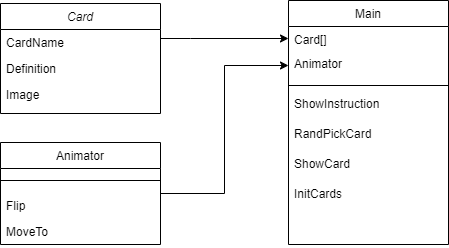

The diagram above was exported from draw.io. Its source (the exported page's mxGraphModel, read from the mxfile embedded in the PNG):
<mxGraphModel dx="1249" dy="550" grid="1" gridSize="10" guides="1" tooltips="1" connect="1" arrows="1" fold="1" page="1" pageScale="1" pageWidth="827" pageHeight="1169" math="0" shadow="0">
  <root>
    <mxCell id="WIyWlLk6GJQsqaUBKTNV-0" />
    <mxCell id="WIyWlLk6GJQsqaUBKTNV-1" parent="WIyWlLk6GJQsqaUBKTNV-0" />
    <mxCell id="k90GfSZTLcMiwAFPtqhK-8" style="edgeStyle=orthogonalEdgeStyle;rounded=0;orthogonalLoop=1;jettySize=auto;html=1;entryX=0;entryY=0.5;entryDx=0;entryDy=0;" edge="1" parent="WIyWlLk6GJQsqaUBKTNV-1" source="zkfFHV4jXpPFQw0GAbJ--0" target="k90GfSZTLcMiwAFPtqhK-3">
      <mxGeometry relative="1" as="geometry">
        <Array as="points">
          <mxPoint x="410" y="138" />
          <mxPoint x="410" y="138" />
        </Array>
      </mxGeometry>
    </mxCell>
    <mxCell id="zkfFHV4jXpPFQw0GAbJ--0" value="Card" style="swimlane;fontStyle=2;align=center;verticalAlign=top;childLayout=stackLayout;horizontal=1;startSize=26;horizontalStack=0;resizeParent=1;resizeLast=0;collapsible=1;marginBottom=0;rounded=0;shadow=0;strokeWidth=1;" parent="WIyWlLk6GJQsqaUBKTNV-1" vertex="1">
      <mxGeometry x="220" y="103" width="160" height="110" as="geometry">
        <mxRectangle x="230" y="140" width="160" height="26" as="alternateBounds" />
      </mxGeometry>
    </mxCell>
    <mxCell id="zkfFHV4jXpPFQw0GAbJ--1" value="CardName" style="text;align=left;verticalAlign=top;spacingLeft=4;spacingRight=4;overflow=hidden;rotatable=0;points=[[0,0.5],[1,0.5]];portConstraint=eastwest;" parent="zkfFHV4jXpPFQw0GAbJ--0" vertex="1">
      <mxGeometry y="26" width="160" height="26" as="geometry" />
    </mxCell>
    <mxCell id="zkfFHV4jXpPFQw0GAbJ--2" value="Definition" style="text;align=left;verticalAlign=top;spacingLeft=4;spacingRight=4;overflow=hidden;rotatable=0;points=[[0,0.5],[1,0.5]];portConstraint=eastwest;rounded=0;shadow=0;html=0;" parent="zkfFHV4jXpPFQw0GAbJ--0" vertex="1">
      <mxGeometry y="52" width="160" height="26" as="geometry" />
    </mxCell>
    <mxCell id="zkfFHV4jXpPFQw0GAbJ--3" value="Image" style="text;align=left;verticalAlign=top;spacingLeft=4;spacingRight=4;overflow=hidden;rotatable=0;points=[[0,0.5],[1,0.5]];portConstraint=eastwest;rounded=0;shadow=0;html=0;" parent="zkfFHV4jXpPFQw0GAbJ--0" vertex="1">
      <mxGeometry y="78" width="160" height="26" as="geometry" />
    </mxCell>
    <mxCell id="k90GfSZTLcMiwAFPtqhK-16" style="edgeStyle=orthogonalEdgeStyle;rounded=0;orthogonalLoop=1;jettySize=auto;html=1;exitX=1;exitY=0.5;exitDx=0;exitDy=0;entryX=0;entryY=0.5;entryDx=0;entryDy=0;" edge="1" parent="WIyWlLk6GJQsqaUBKTNV-1" source="zkfFHV4jXpPFQw0GAbJ--13" target="k90GfSZTLcMiwAFPtqhK-6">
      <mxGeometry relative="1" as="geometry" />
    </mxCell>
    <mxCell id="zkfFHV4jXpPFQw0GAbJ--13" value="Animator" style="swimlane;fontStyle=0;align=center;verticalAlign=top;childLayout=stackLayout;horizontal=1;startSize=26;horizontalStack=0;resizeParent=1;resizeLast=0;collapsible=1;marginBottom=0;rounded=0;shadow=0;strokeWidth=1;" parent="WIyWlLk6GJQsqaUBKTNV-1" vertex="1">
      <mxGeometry x="220" y="242" width="160" height="102" as="geometry">
        <mxRectangle x="340" y="380" width="170" height="26" as="alternateBounds" />
      </mxGeometry>
    </mxCell>
    <mxCell id="zkfFHV4jXpPFQw0GAbJ--15" value="" style="line;html=1;strokeWidth=1;align=left;verticalAlign=middle;spacingTop=-1;spacingLeft=3;spacingRight=3;rotatable=0;labelPosition=right;points=[];portConstraint=eastwest;" parent="zkfFHV4jXpPFQw0GAbJ--13" vertex="1">
      <mxGeometry y="26" width="160" height="24" as="geometry" />
    </mxCell>
    <mxCell id="zkfFHV4jXpPFQw0GAbJ--14" value="Flip" style="text;align=left;verticalAlign=top;spacingLeft=4;spacingRight=4;overflow=hidden;rotatable=0;points=[[0,0.5],[1,0.5]];portConstraint=eastwest;" parent="zkfFHV4jXpPFQw0GAbJ--13" vertex="1">
      <mxGeometry y="50" width="160" height="26" as="geometry" />
    </mxCell>
    <mxCell id="k90GfSZTLcMiwAFPtqhK-5" value="MoveTo" style="text;align=left;verticalAlign=top;spacingLeft=4;spacingRight=4;overflow=hidden;rotatable=0;points=[[0,0.5],[1,0.5]];portConstraint=eastwest;" vertex="1" parent="zkfFHV4jXpPFQw0GAbJ--13">
      <mxGeometry y="76" width="160" height="26" as="geometry" />
    </mxCell>
    <mxCell id="zkfFHV4jXpPFQw0GAbJ--17" value="Main" style="swimlane;fontStyle=0;align=center;verticalAlign=top;childLayout=stackLayout;horizontal=1;startSize=26;horizontalStack=0;resizeParent=1;resizeLast=0;collapsible=1;marginBottom=0;rounded=0;shadow=0;strokeWidth=1;" parent="WIyWlLk6GJQsqaUBKTNV-1" vertex="1">
      <mxGeometry x="508" y="100" width="160" height="244" as="geometry">
        <mxRectangle x="550" y="140" width="160" height="26" as="alternateBounds" />
      </mxGeometry>
    </mxCell>
    <mxCell id="k90GfSZTLcMiwAFPtqhK-3" value="Card[]" style="text;align=left;verticalAlign=top;spacingLeft=4;spacingRight=4;overflow=hidden;rotatable=0;points=[[0,0.5],[1,0.5]];portConstraint=eastwest;" vertex="1" parent="zkfFHV4jXpPFQw0GAbJ--17">
      <mxGeometry y="26" width="160" height="24" as="geometry" />
    </mxCell>
    <mxCell id="k90GfSZTLcMiwAFPtqhK-6" value="Animator" style="text;align=left;verticalAlign=top;spacingLeft=4;spacingRight=4;overflow=hidden;rotatable=0;points=[[0,0.5],[1,0.5]];portConstraint=eastwest;" vertex="1" parent="zkfFHV4jXpPFQw0GAbJ--17">
      <mxGeometry y="50" width="160" height="30" as="geometry" />
    </mxCell>
    <mxCell id="zkfFHV4jXpPFQw0GAbJ--23" value="" style="line;html=1;strokeWidth=1;align=left;verticalAlign=middle;spacingTop=-1;spacingLeft=3;spacingRight=3;rotatable=0;labelPosition=right;points=[];portConstraint=eastwest;" parent="zkfFHV4jXpPFQw0GAbJ--17" vertex="1">
      <mxGeometry y="80" width="160" height="10" as="geometry" />
    </mxCell>
    <mxCell id="zkfFHV4jXpPFQw0GAbJ--24" value="ShowInstruction" style="text;align=left;verticalAlign=top;spacingLeft=4;spacingRight=4;overflow=hidden;rotatable=0;points=[[0,0.5],[1,0.5]];portConstraint=eastwest;" parent="zkfFHV4jXpPFQw0GAbJ--17" vertex="1">
      <mxGeometry y="90" width="160" height="30" as="geometry" />
    </mxCell>
    <mxCell id="zkfFHV4jXpPFQw0GAbJ--25" value="RandPickCard" style="text;align=left;verticalAlign=top;spacingLeft=4;spacingRight=4;overflow=hidden;rotatable=0;points=[[0,0.5],[1,0.5]];portConstraint=eastwest;" parent="zkfFHV4jXpPFQw0GAbJ--17" vertex="1">
      <mxGeometry y="120" width="160" height="30" as="geometry" />
    </mxCell>
    <mxCell id="k90GfSZTLcMiwAFPtqhK-0" value="ShowCard" style="text;align=left;verticalAlign=top;spacingLeft=4;spacingRight=4;overflow=hidden;rotatable=0;points=[[0,0.5],[1,0.5]];portConstraint=eastwest;" vertex="1" parent="zkfFHV4jXpPFQw0GAbJ--17">
      <mxGeometry y="150" width="160" height="30" as="geometry" />
    </mxCell>
    <mxCell id="k90GfSZTLcMiwAFPtqhK-4" value="InitCards" style="text;align=left;verticalAlign=top;spacingLeft=4;spacingRight=4;overflow=hidden;rotatable=0;points=[[0,0.5],[1,0.5]];portConstraint=eastwest;" vertex="1" parent="zkfFHV4jXpPFQw0GAbJ--17">
      <mxGeometry y="180" width="160" height="30" as="geometry" />
    </mxCell>
  </root>
</mxGraphModel>